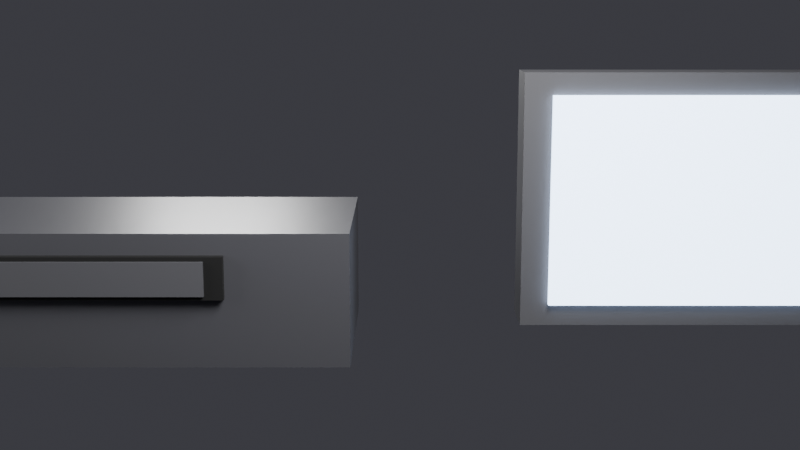 # Source: plano1-v1.blend  (saved by Blender 4.0.36; exported with 4.5.12 LTS)
import bpy
from mathutils import Matrix  # noqa: F401  (used for matrix-valued properties, if any)

bpy.ops.wm.read_factory_settings(use_empty=True)
scene = bpy.context.scene
scene.name = 'Scene'

# ---- collections
col_collection = bpy.data.collections.new('Collection'); scene.collection.children.link(col_collection)

# ---- materials (node trees are filled in below, after node groups)
mat_p1_vcr = bpy.data.materials.new('P1_VCR')
mat_p1_ranura = bpy.data.materials.new('P1_Ranura')
mat_p1_cassette = bpy.data.materials.new('P1_Cassette')
mat_p1_tv = bpy.data.materials.new('P1_TV')
mat_p1_pantalla = bpy.data.materials.new('P1_Pantalla')

# ---- material node trees
mat_p1_vcr.use_nodes = True; mat_p1_vcr.node_tree.nodes.clear()
_N = mat_p1_vcr.node_tree.nodes; _L = mat_p1_vcr.node_tree.links
n0 = _N.new('ShaderNodeBsdfPrincipled'); n0.name = 'Principled BSDF'; n0.location = (10, 300)
n0.inputs[0].default_value = (0.08, 0.08, 0.09, 1.0)
n0.inputs[2].default_value = 0.4
n0.inputs[3].default_value = 1.45
n1 = _N.new('ShaderNodeOutputMaterial'); n1.name = 'Material Output'; n1.location = (300, 300)
_L.new(n0.outputs[0], n1.inputs[0])
n1.is_active_output = True
mat_p1_ranura.use_nodes = True; mat_p1_ranura.node_tree.nodes.clear()
_N = mat_p1_ranura.node_tree.nodes; _L = mat_p1_ranura.node_tree.links
n0 = _N.new('ShaderNodeBsdfPrincipled'); n0.name = 'Principled BSDF'; n0.location = (10, 300)
n0.inputs[0].default_value = (0.01, 0.01, 0.01, 1.0)
n0.inputs[2].default_value = 0.9
n0.inputs[3].default_value = 1.45
n1 = _N.new('ShaderNodeOutputMaterial'); n1.name = 'Material Output'; n1.location = (300, 300)
_L.new(n0.outputs[0], n1.inputs[0])
n1.is_active_output = True
mat_p1_cassette.use_nodes = True; mat_p1_cassette.node_tree.nodes.clear()
_N = mat_p1_cassette.node_tree.nodes; _L = mat_p1_cassette.node_tree.links
n0 = _N.new('ShaderNodeBsdfPrincipled'); n0.name = 'Principled BSDF'; n0.location = (10, 300)
n0.inputs[0].default_value = (0.1, 0.1, 0.11, 1.0)
n0.inputs[3].default_value = 1.45
n1 = _N.new('ShaderNodeOutputMaterial'); n1.name = 'Material Output'; n1.location = (300, 300)
_L.new(n0.outputs[0], n1.inputs[0])
n1.is_active_output = True
mat_p1_tv.use_nodes = True; mat_p1_tv.node_tree.nodes.clear()
_N = mat_p1_tv.node_tree.nodes; _L = mat_p1_tv.node_tree.links
n0 = _N.new('ShaderNodeBsdfPrincipled'); n0.name = 'Principled BSDF'; n0.location = (10, 300)
n0.inputs[0].default_value = (0.12, 0.12, 0.13, 1.0)
n0.inputs[3].default_value = 1.45
n1 = _N.new('ShaderNodeOutputMaterial'); n1.name = 'Material Output'; n1.location = (300, 300)
_L.new(n0.outputs[0], n1.inputs[0])
n1.is_active_output = True
mat_p1_pantalla.use_nodes = True; mat_p1_pantalla.node_tree.nodes.clear()
_N = mat_p1_pantalla.node_tree.nodes; _L = mat_p1_pantalla.node_tree.links
n0 = _N.new('ShaderNodeBsdfPrincipled'); n0.name = 'Principled BSDF'; n0.location = (10, 300)
n0.inputs[0].default_value = (0.6, 0.75, 1.0, 1.0)
n0.inputs[3].default_value = 1.45
n0.inputs[27].default_value = (0.6, 0.75, 1.0, 1.0)
n0.inputs[28].default_value = 5.376
n1 = _N.new('ShaderNodeOutputMaterial'); n1.name = 'Material Output'; n1.location = (300, 300)
_L.new(n0.outputs[0], n1.inputs[0])
n1.is_active_output = True

# ---- world
world_world = bpy.data.worlds.new('World'); scene.world = world_world
world_world.use_nodes = True; world_world.node_tree.nodes.clear()
_N = world_world.node_tree.nodes; _L = world_world.node_tree.links
n0 = _N.new('ShaderNodeOutputWorld'); n0.name = 'World Output'; n0.location = (300, 300)
n1 = _N.new('ShaderNodeBackground'); n1.name = 'Background'; n1.location = (10, 300)
n1.inputs[0].default_value = (0.05, 0.05, 0.06, 1.0)
_L.new(n1.outputs[0], n0.inputs[0])
n0.is_active_output = True
world_world.color = (0.05088, 0.05088, 0.05088)
world_world.use_sun_shadow = False
world_world.sun_shadow_jitter_overblur = 0.0

# ---- cameras
cam_camara_p1_001 = bpy.data.cameras.new('Camara_P1.001')

# ---- lights
light_luz_key_016 = bpy.data.lights.new('Luz_Key.016', 'AREA')
light_luz_key_016.transmission_factor = 0.0
light_luz_key_016.energy = 600.0
light_luz_key_016.shadow_maximum_resolution = 0.006
light_luz_key_016.use_absolute_resolution = True
light_luz_key_016.size = 3.0
light_luz_fill_016 = bpy.data.lights.new('Luz_Fill.016', 'AREA')
light_luz_fill_016.transmission_factor = 0.0
light_luz_fill_016.energy = 210.0
light_luz_fill_016.shadow_maximum_resolution = 0.006
light_luz_fill_016.use_absolute_resolution = True
light_luz_fill_016.size = 4.0
light_luz_rim_016 = bpy.data.lights.new('Luz_Rim.016', 'AREA')
light_luz_rim_016.transmission_factor = 0.0
light_luz_rim_016.energy = 360.0
light_luz_rim_016.shadow_maximum_resolution = 0.006
light_luz_rim_016.use_absolute_resolution = True
light_luz_rim_016.size = 2.0

# ---- meshes
me_cube_062 = bpy.data.meshes.new('Cube.062')
me_cube_062.from_pydata([(-0.5, -0.5, -0.5), (-0.5, -0.5, 0.5), (-0.5, 0.5, -0.5), (-0.5, 0.5, 0.5), (0.5, -0.5, -0.5), (0.5, -0.5, 0.5), (0.5, 0.5, -0.5), (0.5, 0.5, 0.5)], [], [(0, 1, 3, 2), (2, 3, 7, 6), (6, 7, 5, 4), (4, 5, 1, 0), (2, 6, 4, 0), (7, 3, 1, 5)])
_uv = me_cube_062.uv_layers.new(name='UVMap')
_uv.uv.foreach_set('vector', [0.375, 0.0, 0.625, 0.0, 0.625, 0.25, 0.375, 0.25, 0.375, 0.25, 0.625, 0.25, 0.625, 0.5, 0.375, 0.5, 0.375, 0.5, 0.625, 0.5, 0.625, 0.75, 0.375, 0.75, 0.375, 0.75, 0.625, 0.75, 0.625, 1.0, 0.375, 1.0, 0.125, 0.5, 0.375, 0.5, 0.375, 0.75, 0.125, 0.75, 0.625, 0.5, 0.875, 0.5, 0.875, 0.75, 0.625, 0.75])
me_cube_062.materials.append(mat_p1_vcr)
me_cube_062.update()
me_cube_063 = bpy.data.meshes.new('Cube.063')
me_cube_063.from_pydata([(-0.5, -0.5, -0.5), (-0.5, -0.5, 0.5), (-0.5, 0.5, -0.5), (-0.5, 0.5, 0.5), (0.5, -0.5, -0.5), (0.5, -0.5, 0.5), (0.5, 0.5, -0.5), (0.5, 0.5, 0.5)], [], [(0, 1, 3, 2), (2, 3, 7, 6), (6, 7, 5, 4), (4, 5, 1, 0), (2, 6, 4, 0), (7, 3, 1, 5)])
_uv = me_cube_063.uv_layers.new(name='UVMap')
_uv.uv.foreach_set('vector', [0.375, 0.0, 0.625, 0.0, 0.625, 0.25, 0.375, 0.25, 0.375, 0.25, 0.625, 0.25, 0.625, 0.5, 0.375, 0.5, 0.375, 0.5, 0.625, 0.5, 0.625, 0.75, 0.375, 0.75, 0.375, 0.75, 0.625, 0.75, 0.625, 1.0, 0.375, 1.0, 0.125, 0.5, 0.375, 0.5, 0.375, 0.75, 0.125, 0.75, 0.625, 0.5, 0.875, 0.5, 0.875, 0.75, 0.625, 0.75])
me_cube_063.materials.append(mat_p1_ranura)
me_cube_063.update()
me_cube_064 = bpy.data.meshes.new('Cube.064')
me_cube_064.from_pydata([(-0.5, -0.5, -0.5), (-0.5, -0.5, 0.5), (-0.5, 0.5, -0.5), (-0.5, 0.5, 0.5), (0.5, -0.5, -0.5), (0.5, -0.5, 0.5), (0.5, 0.5, -0.5), (0.5, 0.5, 0.5)], [], [(0, 1, 3, 2), (2, 3, 7, 6), (6, 7, 5, 4), (4, 5, 1, 0), (2, 6, 4, 0), (7, 3, 1, 5)])
_uv = me_cube_064.uv_layers.new(name='UVMap')
_uv.uv.foreach_set('vector', [0.375, 0.0, 0.625, 0.0, 0.625, 0.25, 0.375, 0.25, 0.375, 0.25, 0.625, 0.25, 0.625, 0.5, 0.375, 0.5, 0.375, 0.5, 0.625, 0.5, 0.625, 0.75, 0.375, 0.75, 0.375, 0.75, 0.625, 0.75, 0.625, 1.0, 0.375, 1.0, 0.125, 0.5, 0.375, 0.5, 0.375, 0.75, 0.125, 0.75, 0.625, 0.5, 0.875, 0.5, 0.875, 0.75, 0.625, 0.75])
me_cube_064.materials.append(mat_p1_cassette)
me_cube_064.update()
me_cube_065 = bpy.data.meshes.new('Cube.065')
me_cube_065.from_pydata([(-0.5, -0.5, -0.5), (-0.5, -0.5, 0.5), (-0.5, 0.5, -0.5), (-0.5, 0.5, 0.5), (0.5, -0.5, -0.5), (0.5, -0.5, 0.5), (0.5, 0.5, -0.5), (0.5, 0.5, 0.5)], [], [(0, 1, 3, 2), (2, 3, 7, 6), (6, 7, 5, 4), (4, 5, 1, 0), (2, 6, 4, 0), (7, 3, 1, 5)])
_uv = me_cube_065.uv_layers.new(name='UVMap')
_uv.uv.foreach_set('vector', [0.375, 0.0, 0.625, 0.0, 0.625, 0.25, 0.375, 0.25, 0.375, 0.25, 0.625, 0.25, 0.625, 0.5, 0.375, 0.5, 0.375, 0.5, 0.625, 0.5, 0.625, 0.75, 0.375, 0.75, 0.375, 0.75, 0.625, 0.75, 0.625, 1.0, 0.375, 1.0, 0.125, 0.5, 0.375, 0.5, 0.375, 0.75, 0.125, 0.75, 0.625, 0.5, 0.875, 0.5, 0.875, 0.75, 0.625, 0.75])
me_cube_065.materials.append(mat_p1_tv)
me_cube_065.update()
me_cube_066 = bpy.data.meshes.new('Cube.066')
me_cube_066.from_pydata([(-0.5, -0.5, -0.5), (-0.5, -0.5, 0.5), (-0.5, 0.5, -0.5), (-0.5, 0.5, 0.5), (0.5, -0.5, -0.5), (0.5, -0.5, 0.5), (0.5, 0.5, -0.5), (0.5, 0.5, 0.5)], [], [(0, 1, 3, 2), (2, 3, 7, 6), (6, 7, 5, 4), (4, 5, 1, 0), (2, 6, 4, 0), (7, 3, 1, 5)])
_uv = me_cube_066.uv_layers.new(name='UVMap')
_uv.uv.foreach_set('vector', [0.375, 0.0, 0.625, 0.0, 0.625, 0.25, 0.375, 0.25, 0.375, 0.25, 0.625, 0.25, 0.625, 0.5, 0.375, 0.5, 0.375, 0.5, 0.625, 0.5, 0.625, 0.75, 0.375, 0.75, 0.375, 0.75, 0.625, 0.75, 0.625, 1.0, 0.375, 1.0, 0.125, 0.5, 0.375, 0.5, 0.375, 0.75, 0.125, 0.75, 0.625, 0.5, 0.875, 0.5, 0.875, 0.75, 0.625, 0.75])
me_cube_066.materials.append(mat_p1_pantalla)
me_cube_066.update()

# ---- objects
ob_camara_p1_objetivo = bpy.data.objects.new('Camara_P1_objetivo', None)
ob_camara_p1 = bpy.data.objects.new('Camara_P1', cam_camara_p1_001)
ob_luz_key = bpy.data.objects.new('Luz_Key', light_luz_key_016)
ob_luz_fill = bpy.data.objects.new('Luz_Fill', light_luz_fill_016)
ob_luz_rim = bpy.data.objects.new('Luz_Rim', light_luz_rim_016)
ob_vcr = bpy.data.objects.new('VCR', me_cube_062)
ob_ranura = bpy.data.objects.new('Ranura', me_cube_063)
ob_cassette = bpy.data.objects.new('Cassette', me_cube_064)
ob_tv = bpy.data.objects.new('TV', me_cube_065)
ob_pantalla = bpy.data.objects.new('Pantalla', me_cube_066)

# ---- transforms, parenting, visibility, modifiers, constraints
ob_camara_p1_objetivo.location = (2.6, 0.0, 1.0)
ob_camara_p1.location = (2.6, -9.5, 2.8)
_c = ob_camara_p1.constraints.new('TRACK_TO'); _c.name = 'Track To'
_c.target = ob_camara_p1_objetivo
ob_luz_key.location = (4.0, -4.0, 5.0)
ob_luz_key.rotation_euler = (0.8727, 0.0, 0.7854)
ob_luz_fill.location = (-5.0, -2.0, 3.0)
ob_luz_fill.rotation_euler = (1.134, 0.0, -1.134)
ob_luz_rim.location = (0.0, 6.0, 4.0)
ob_luz_rim.rotation_euler = (-0.9599, 0.0, 0.0)
ob_vcr.location = (0.0, 0.0, 0.55)
ob_vcr.scale = (4.4, 1.8, 1.1)
ob_ranura.location = (0.0, -0.92, 0.75)
ob_ranura.scale = (2.4, 0.1, 0.35)
ob_cassette.location = (0.0, -0.4, 0.75)
ob_cassette.scale = (2.1, 1.2, 0.28)
ob_tv.location = (5.4, 0.6, 1.15)
ob_tv.scale = (3.4, 0.5, 2.3)
ob_pantalla.location = (5.4, 0.32, 1.15)
ob_pantalla.scale = (2.9, 0.06, 1.9)

# ---- collection membership
scene.collection.objects.link(ob_camara_p1_objetivo)
scene.collection.objects.link(ob_camara_p1)
scene.collection.objects.link(ob_luz_key)
scene.collection.objects.link(ob_luz_fill)
scene.collection.objects.link(ob_luz_rim)
col_collection.objects.link(ob_vcr)
col_collection.objects.link(ob_ranura)
col_collection.objects.link(ob_cassette)
col_collection.objects.link(ob_tv)
col_collection.objects.link(ob_pantalla)

# ---- scene / render settings (as saved in the file)
scene.camera = ob_camara_p1
scene.frame_start = 1; scene.frame_end = 120; scene.frame_set(90)
scene.render.engine = 'CYCLES'
scene.render.resolution_x = 640
scene.render.resolution_y = 360
scene.cycles.use_denoising = False
scene.cycles.samples = 24
scene.cycles.sampling_pattern = 'TABULATED_SOBOL'
bpy.context.view_layer.update()
